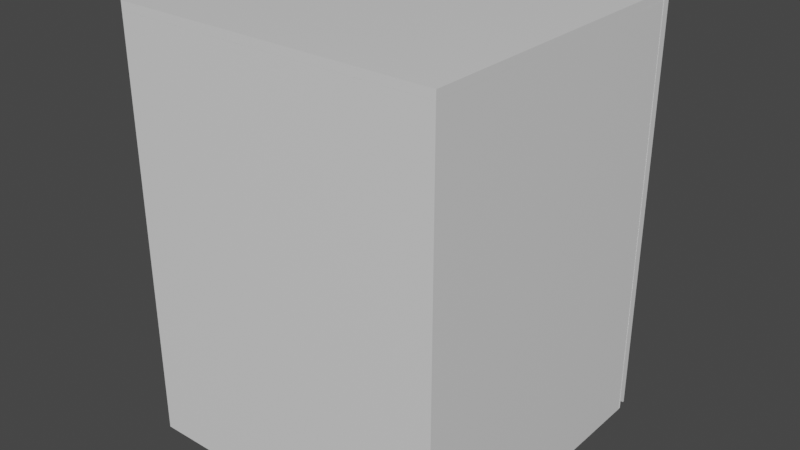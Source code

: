 # Source: Cupboard_NoAnimation.blend  (saved by Blender 2.81.16; exported with 4.5.12 LTS)
import bpy
from mathutils import Matrix  # noqa: F401  (used for matrix-valued properties, if any)

bpy.ops.wm.read_factory_settings(use_empty=True)
scene = bpy.context.scene
scene.name = 'Scene'

# ---- collections
col_collection = bpy.data.collections.new('Collection'); scene.collection.children.link(col_collection)

# ---- materials (node trees are filled in below, after node groups)
mat_material = bpy.data.materials.new('Material')
mat_material.alpha_threshold = 0.0
mat_material.use_transparent_shadow = False
mat_material.line_color = (0.0, 0.0, 0.0, 1.0)
mat_material_001 = bpy.data.materials.new('Material.001')
mat_material_001.alpha_threshold = 0.0
mat_material_001.use_transparent_shadow = False
mat_material_001.line_color = (0.0, 0.0, 0.0, 1.0)
mat_material_002 = bpy.data.materials.new('Material.002')
mat_material_002.alpha_threshold = 0.0
mat_material_002.use_transparent_shadow = False
mat_material_002.line_color = (0.0, 0.0, 0.0, 1.0)
mat_material_003 = bpy.data.materials.new('Material.003')
mat_material_003.alpha_threshold = 0.0
mat_material_003.use_transparent_shadow = False
mat_material_003.line_color = (0.0, 0.0, 0.0, 1.0)
mat_material_004 = bpy.data.materials.new('Material.004')
mat_material_004.alpha_threshold = 0.0
mat_material_004.use_transparent_shadow = False
mat_material_004.line_color = (0.0, 0.0, 0.0, 1.0)
mat_material_005 = bpy.data.materials.new('Material.005')
mat_material_005.alpha_threshold = 0.0
mat_material_005.use_transparent_shadow = False
mat_material_005.line_color = (0.0, 0.0, 0.0, 1.0)

# ---- material node trees
mat_material.use_nodes = True; mat_material.node_tree.nodes.clear()
_N = mat_material.node_tree.nodes; _L = mat_material.node_tree.links
n0 = _N.new('ShaderNodeOutputMaterial'); n0.name = 'Material Output'; n0.location = (300, 300)
n1 = _N.new('ShaderNodeBsdfPrincipled'); n1.name = 'Principled BSDF'; n1.location = (10, 300)
n1.distribution = 'GGX'
n1.subsurface_method = 'BURLEY'
n1.inputs[2].default_value = 0.4
n1.inputs[3].default_value = 1.45
n1.inputs[27].default_value = (0.0, 0.0, 0.0, 1.0)
n1.inputs[28].default_value = 1.0
_L.new(n1.outputs[0], n0.inputs[0])
n0.is_active_output = True
mat_material_001.use_nodes = True; mat_material_001.node_tree.nodes.clear()
_N = mat_material_001.node_tree.nodes; _L = mat_material_001.node_tree.links
n0 = _N.new('ShaderNodeOutputMaterial'); n0.name = 'Material Output'; n0.location = (300, 300)
n1 = _N.new('ShaderNodeBsdfPrincipled'); n1.name = 'Principled BSDF'; n1.location = (10, 300)
n1.distribution = 'GGX'
n1.subsurface_method = 'BURLEY'
n1.inputs[2].default_value = 0.4
n1.inputs[3].default_value = 1.45
n1.inputs[27].default_value = (0.0, 0.0, 0.0, 1.0)
n1.inputs[28].default_value = 1.0
_L.new(n1.outputs[0], n0.inputs[0])
n0.is_active_output = True
mat_material_002.use_nodes = True; mat_material_002.node_tree.nodes.clear()
_N = mat_material_002.node_tree.nodes; _L = mat_material_002.node_tree.links
n0 = _N.new('ShaderNodeOutputMaterial'); n0.name = 'Material Output'; n0.location = (300, 300)
n1 = _N.new('ShaderNodeBsdfPrincipled'); n1.name = 'Principled BSDF'; n1.location = (10, 300)
n1.distribution = 'GGX'
n1.subsurface_method = 'BURLEY'
n1.inputs[2].default_value = 0.4
n1.inputs[3].default_value = 1.45
n1.inputs[27].default_value = (0.0, 0.0, 0.0, 1.0)
n1.inputs[28].default_value = 1.0
_L.new(n1.outputs[0], n0.inputs[0])
n0.is_active_output = True
mat_material_003.use_nodes = True; mat_material_003.node_tree.nodes.clear()
_N = mat_material_003.node_tree.nodes; _L = mat_material_003.node_tree.links
n0 = _N.new('ShaderNodeOutputMaterial'); n0.name = 'Material Output'; n0.location = (300, 300)
n1 = _N.new('ShaderNodeBsdfPrincipled'); n1.name = 'Principled BSDF'; n1.location = (10, 300)
n1.distribution = 'GGX'
n1.subsurface_method = 'BURLEY'
n1.inputs[2].default_value = 0.4
n1.inputs[3].default_value = 1.45
n1.inputs[27].default_value = (0.0, 0.0, 0.0, 1.0)
n1.inputs[28].default_value = 1.0
_L.new(n1.outputs[0], n0.inputs[0])
n0.is_active_output = True
mat_material_004.use_nodes = True; mat_material_004.node_tree.nodes.clear()
_N = mat_material_004.node_tree.nodes; _L = mat_material_004.node_tree.links
n0 = _N.new('ShaderNodeOutputMaterial'); n0.name = 'Material Output'; n0.location = (300, 300)
n1 = _N.new('ShaderNodeBsdfPrincipled'); n1.name = 'Principled BSDF'; n1.location = (10, 300)
n1.distribution = 'GGX'
n1.subsurface_method = 'BURLEY'
n1.inputs[2].default_value = 0.4
n1.inputs[3].default_value = 1.45
n1.inputs[27].default_value = (0.0, 0.0, 0.0, 1.0)
n1.inputs[28].default_value = 1.0
_L.new(n1.outputs[0], n0.inputs[0])
n0.is_active_output = True
mat_material_005.use_nodes = True; mat_material_005.node_tree.nodes.clear()
_N = mat_material_005.node_tree.nodes; _L = mat_material_005.node_tree.links
n0 = _N.new('ShaderNodeOutputMaterial'); n0.name = 'Material Output'; n0.location = (300, 300)
n1 = _N.new('ShaderNodeBsdfPrincipled'); n1.name = 'Principled BSDF'; n1.location = (10, 300)
n1.distribution = 'GGX'
n1.subsurface_method = 'BURLEY'
n1.inputs[2].default_value = 0.4
n1.inputs[3].default_value = 1.45
n1.inputs[27].default_value = (0.0, 0.0, 0.0, 1.0)
n1.inputs[28].default_value = 1.0
_L.new(n1.outputs[0], n0.inputs[0])
n0.is_active_output = True

# ---- world
world_world = bpy.data.worlds.new('World'); scene.world = world_world
world_world.use_nodes = True; world_world.node_tree.nodes.clear()
_N = world_world.node_tree.nodes; _L = world_world.node_tree.links
n0 = _N.new('ShaderNodeOutputWorld'); n0.name = 'World Output'; n0.location = (300, 300)
n1 = _N.new('ShaderNodeBackground'); n1.name = 'Background'; n1.location = (10, 300)
n1.inputs[0].default_value = (0.05088, 0.05088, 0.05088, 1.0)
_L.new(n1.outputs[0], n0.inputs[0])
n0.is_active_output = True
world_world.color = (0.05088, 0.05088, 0.05088)
world_world.use_sun_shadow = False
world_world.sun_shadow_jitter_overblur = 0.0

# ---- meshes
me_cube = bpy.data.meshes.new('Cube')
me_cube.from_pydata([(1.0, 1.0, 1.0), (1.0, 1.0, -1.0), (1.0, -1.0, 1.0), (1.0, -1.0, -1.0), (-1.0, 1.0, 1.0), (-1.0, 1.0, -1.0), (-1.0, -1.0, 1.0), (-1.0, -1.0, -1.0)], [], [(0, 4, 6, 2), (3, 2, 6, 7), (7, 6, 4, 5), (5, 1, 3, 7), (1, 0, 2, 3), (5, 4, 0, 1)])
_uv = me_cube.uv_layers.new(name='UVMap')
_uv.uv.foreach_set('vector', [0.375, 0.0, 0.625, 0.0, 0.625, 0.25, 0.375, 0.25, 0.375, 0.25, 0.625, 0.25, 0.625, 0.5, 0.375, 0.5, 0.375, 0.5, 0.625, 0.5, 0.625, 0.75, 0.375, 0.75, 0.375, 0.75, 0.625, 0.75, 0.625, 1.0, 0.375, 1.0, 0.125, 0.5, 0.375, 0.5, 0.375, 0.75, 0.125, 0.75, 0.625, 0.5, 0.875, 0.5, 0.875, 0.75, 0.625, 0.75])
me_cube.materials.append(mat_material)
me_cube.use_remesh_preserve_volume = False
me_cube.use_remesh_preserve_attributes = False
me_cube.use_mirror_vertex_groups = False
me_cube.update()
me_cube_001 = bpy.data.meshes.new('Cube.001')
me_cube_001.from_pydata([(1.0, 1.0, 1.0), (1.0, 1.0, -1.0), (1.0, -1.0, 1.0), (1.0, -1.0, -1.0), (-1.0, 1.0, 1.0), (-1.0, 1.0, -1.0), (-1.0, -1.0, 1.0), (-1.0, -1.0, -1.0)], [], [(0, 4, 6, 2), (3, 2, 6, 7), (7, 6, 4, 5), (5, 1, 3, 7), (1, 0, 2, 3), (5, 4, 0, 1)])
_uv = me_cube_001.uv_layers.new(name='UVMap')
_uv.uv.foreach_set('vector', [0.375, 0.0, 0.625, 0.0, 0.625, 0.25, 0.375, 0.25, 0.375, 0.25, 0.625, 0.25, 0.625, 0.5, 0.375, 0.5, 0.375, 0.5, 0.625, 0.5, 0.625, 0.75, 0.375, 0.75, 0.375, 0.75, 0.625, 0.75, 0.625, 1.0, 0.375, 1.0, 0.125, 0.5, 0.375, 0.5, 0.375, 0.75, 0.125, 0.75, 0.625, 0.5, 0.875, 0.5, 0.875, 0.75, 0.625, 0.75])
me_cube_001.materials.append(mat_material_001)
me_cube_001.use_remesh_preserve_volume = False
me_cube_001.use_remesh_preserve_attributes = False
me_cube_001.use_mirror_vertex_groups = False
me_cube_001.update()
me_cube_002 = bpy.data.meshes.new('Cube.002')
me_cube_002.from_pydata([(1.0, 1.0, 1.0), (1.0, 1.0, -1.0), (1.0, -1.0, 1.0), (1.0, -1.0, -1.0), (-1.0, 1.0, 1.0), (-1.0, 1.0, -1.0), (-1.0, -1.0, 1.0), (-1.0, -1.0, -1.0)], [], [(0, 4, 6, 2), (3, 2, 6, 7), (7, 6, 4, 5), (5, 1, 3, 7), (1, 0, 2, 3), (5, 4, 0, 1)])
_uv = me_cube_002.uv_layers.new(name='UVMap')
_uv.uv.foreach_set('vector', [0.375, 0.0, 0.625, 0.0, 0.625, 0.25, 0.375, 0.25, 0.375, 0.25, 0.625, 0.25, 0.625, 0.5, 0.375, 0.5, 0.375, 0.5, 0.625, 0.5, 0.625, 0.75, 0.375, 0.75, 0.375, 0.75, 0.625, 0.75, 0.625, 1.0, 0.375, 1.0, 0.125, 0.5, 0.375, 0.5, 0.375, 0.75, 0.125, 0.75, 0.625, 0.5, 0.875, 0.5, 0.875, 0.75, 0.625, 0.75])
me_cube_002.materials.append(mat_material_002)
me_cube_002.use_remesh_preserve_volume = False
me_cube_002.use_remesh_preserve_attributes = False
me_cube_002.use_mirror_vertex_groups = False
me_cube_002.update()
me_cube_003 = bpy.data.meshes.new('Cube.003')
me_cube_003.from_pydata([(1.0, 1.0, 1.0), (1.0, 1.0, -1.0), (1.0, -1.0, 1.0), (1.0, -1.0, -1.0), (-1.0, 1.0, 1.0), (-1.0, 1.0, -1.0), (-1.0, -1.0, 1.0), (-1.0, -1.0, -1.0)], [], [(0, 4, 6, 2), (3, 2, 6, 7), (7, 6, 4, 5), (5, 1, 3, 7), (1, 0, 2, 3), (5, 4, 0, 1)])
_uv = me_cube_003.uv_layers.new(name='UVMap')
_uv.uv.foreach_set('vector', [0.375, 0.0, 0.625, 0.0, 0.625, 0.25, 0.375, 0.25, 0.375, 0.25, 0.625, 0.25, 0.625, 0.5, 0.375, 0.5, 0.375, 0.5, 0.625, 0.5, 0.625, 0.75, 0.375, 0.75, 0.375, 0.75, 0.625, 0.75, 0.625, 1.0, 0.375, 1.0, 0.125, 0.5, 0.375, 0.5, 0.375, 0.75, 0.125, 0.75, 0.625, 0.5, 0.875, 0.5, 0.875, 0.75, 0.625, 0.75])
me_cube_003.materials.append(mat_material_003)
me_cube_003.use_remesh_preserve_volume = False
me_cube_003.use_remesh_preserve_attributes = False
me_cube_003.use_mirror_vertex_groups = False
me_cube_003.update()
me_cube_004 = bpy.data.meshes.new('Cube.004')
me_cube_004.from_pydata([(1.0, 1.0, 1.0), (1.0, 1.0, -1.0), (1.0, -1.0, 1.0), (1.0, -1.0, -1.0), (-1.0, 1.0, 1.0), (-1.0, 1.0, -1.0), (-1.0, -1.0, 1.0), (-1.0, -1.0, -1.0)], [], [(0, 4, 6, 2), (3, 2, 6, 7), (7, 6, 4, 5), (5, 1, 3, 7), (1, 0, 2, 3), (5, 4, 0, 1)])
_uv = me_cube_004.uv_layers.new(name='UVMap')
_uv.uv.foreach_set('vector', [0.375, 0.0, 0.625, 0.0, 0.625, 0.25, 0.375, 0.25, 0.375, 0.25, 0.625, 0.25, 0.625, 0.5, 0.375, 0.5, 0.375, 0.5, 0.625, 0.5, 0.625, 0.75, 0.375, 0.75, 0.375, 0.75, 0.625, 0.75, 0.625, 1.0, 0.375, 1.0, 0.125, 0.5, 0.375, 0.5, 0.375, 0.75, 0.125, 0.75, 0.625, 0.5, 0.875, 0.5, 0.875, 0.75, 0.625, 0.75])
me_cube_004.materials.append(mat_material_004)
me_cube_004.use_remesh_preserve_volume = False
me_cube_004.use_remesh_preserve_attributes = False
me_cube_004.use_mirror_vertex_groups = False
me_cube_004.update()
me_cube_005 = bpy.data.meshes.new('Cube.005')
me_cube_005.from_pydata([(1.0, 1.0, 1.0), (1.0, 1.0, -1.0), (1.0, -1.0, 1.0), (1.0, -1.0, -1.0), (-1.0, 1.0, 1.0), (-1.0, 1.0, -1.0), (-1.0, -1.0, 1.0), (-1.0, -1.0, -1.0), (1.0, 1.0, -0.874), (-1.0, -1.0, -0.874), (1.0, -1.0, -0.874), (-1.0, 1.0, -0.874), (-1.0, 0.5949, -0.9992), (1.0, 0.0, 1.0), (-1.0, 0.0, 1.0), (1.0, 0.5949, -0.9992), (1.0, 0.0, -0.874), (-1.0, 0.0, -0.874), (-1.0, -0.6753, -0.9844), (1.0, -0.5, 1.0), (1.0, -0.5, -0.874), (-1.0, -0.5, 1.0), (1.0, -0.6753, -0.9844), (-1.0, -0.5, -0.874), (-1.0, -0.6753, -1.019), (-1.0, -1.0, -1.019), (1.0, -1.0, -1.019), (1.0, -0.6753, -1.019), (-1.0, -0.25, 1.0), (-1.0, -0.25, -0.874), (1.0, -0.25, 1.0), (1.0, -0.25, -0.874), (1.0, -0.6263, -0.9828), (1.0, 0.366, -0.9796), (1.0, -0.25, -0.874), (1.0, -0.2828, -0.9791), (1.0, 0.07158, -0.9781), (-1.0, 0.366, -0.9796), (-1.0, -0.6263, -0.9828), (-1.0, -0.25, -0.874), (-1.0, 0.07158, -0.9781), (-1.0, -0.2828, -0.9791)], [], [(19, 21, 6, 2), (10, 2, 6, 9), (17, 14, 4, 11), (18, 22, 27, 24), (20, 19, 2, 10), (11, 4, 0, 8), (5, 11, 8, 1), (22, 20, 10, 3), (12, 17, 11, 5), (3, 10, 9, 7), (1, 8, 16, 15), (8, 0, 13, 16), (5, 1, 15, 12), (29, 28, 14, 17), (0, 4, 14, 13), (9, 6, 21, 23), (7, 9, 23, 18), (18, 23, 29, 39, 38), (31, 30, 19, 20), (12, 15, 33, 37), (30, 28, 21, 19), (24, 27, 26, 25), (22, 3, 26, 27), (3, 7, 25, 26), (7, 18, 24, 25), (13, 14, 28, 30), (32, 34, 31, 20, 22), (16, 13, 30, 31), (38, 32, 22, 18), (23, 21, 28, 29), (37, 39, 29, 17, 12), (32, 35, 34), (35, 36, 34), (36, 33, 34), (37, 40, 39), (40, 41, 39), (41, 38, 39), (32, 38, 41, 35), (35, 41, 40, 36), (36, 40, 37, 33), (15, 16, 31, 34, 33)])
_uv = me_cube_005.uv_layers.new(name='UVMap')
_uv.uv.foreach_set('vector', [0.375, 0.1875, 0.625, 0.1875, 0.625, 0.25, 0.375, 0.25, 0.3818, 0.25, 0.625, 0.25, 0.625, 0.5, 0.3818, 0.5, 0.3818, 0.625, 0.625, 0.625, 0.625, 0.75, 0.3818, 0.75, 0.375, 0.9375, 0.625, 0.9375, 0.625, 0.9375, 0.375, 0.9375, 0.1318, 0.6875, 0.375, 0.6875, 0.375, 0.75, 0.1318, 0.75, 0.6318, 0.5, 0.875, 0.5, 0.875, 0.75, 0.6318, 0.75, 0.625, 0.5, 0.6318, 0.5, 0.6318, 0.75, 0.625, 0.75, 0.125, 0.6875, 0.1318, 0.6875, 0.1318, 0.75, 0.125, 0.75, 0.375, 0.625, 0.3818, 0.625, 0.3818, 0.75, 0.375, 0.75, 0.375, 0.25, 0.3818, 0.25, 0.3818, 0.5, 0.375, 0.5, 0.125, 0.5, 0.1318, 0.5, 0.1318, 0.625, 0.125, 0.625, 0.1318, 0.5, 0.375, 0.5, 0.375, 0.625, 0.1318, 0.625, 0.375, 0.75, 0.625, 0.75, 0.625, 0.875, 0.375, 0.875, 0.3818, 0.5938, 0.625, 0.5938, 0.625, 0.625, 0.3818, 0.625, 0.375, 0.0, 0.625, 0.0, 0.625, 0.125, 0.375, 0.125, 0.3818, 0.5, 0.625, 0.5, 0.625, 0.5625, 0.3818, 0.5625, 0.375, 0.5, 0.3818, 0.5, 0.3818, 0.5625, 0.375, 0.5625, 0.375, 0.5625, 0.3818, 0.5625, 0.3818, 0.5938, 0.3818, 0.5938, 0.375, 0.5652, 0.1318, 0.6562, 0.375, 0.6562, 0.375, 0.6875, 0.1318, 0.6875, 0.375, 0.875, 0.625, 0.875, 0.625, 0.883, 0.375, 0.883, 0.375, 0.1562, 0.625, 0.1562, 0.625, 0.1875, 0.375, 0.1875, 0.375, 0.9375, 0.625, 0.9375, 0.625, 1.0, 0.375, 1.0, 0.125, 0.6875, 0.125, 0.75, 0.125, 0.75, 0.125, 0.6875, 0.375, 0.25, 0.375, 0.5, 0.375, 0.5, 0.375, 0.25, 0.375, 0.5, 0.375, 0.5625, 0.375, 0.5625, 0.375, 0.5, 0.375, 0.125, 0.625, 0.125, 0.625, 0.1562, 0.375, 0.1562, 0.125, 0.6848, 0.1318, 0.6562, 0.1318, 0.6562, 0.1318, 0.6875, 0.125, 0.6875, 0.1318, 0.625, 0.375, 0.625, 0.375, 0.6562, 0.1318, 0.6562, 0.375, 0.9348, 0.625, 0.9348, 0.625, 0.9375, 0.375, 0.9375, 0.3818, 0.5625, 0.625, 0.5625, 0.625, 0.5938, 0.3818, 0.5938, 0.375, 0.617, 0.3818, 0.5938, 0.3818, 0.5938, 0.3818, 0.625, 0.375, 0.625, 0.625, 0.9348, 0.625, 0.916, 0.625, 0.9141, 0.625, 0.916, 0.625, 0.9062, 0.625, 0.9141, 0.625, 0.9062, 0.625, 0.9062, 0.625, 0.9141, 0.375, 0.883, 0.375, 0.8983, 0.375, 0.9062, 0.375, 0.8983, 0.375, 0.9062, 0.375, 0.9062, 0.375, 0.9062, 0.375, 0.9062, 0.375, 0.9062, 0.625, 0.9348, 0.375, 0.9348, 0.375, 0.916, 0.625, 0.916, 0.625, 0.916, 0.375, 0.916, 0.375, 0.8983, 0.625, 0.8983, 0.625, 0.8983, 0.375, 0.8983, 0.375, 0.883, 0.625, 0.883, 0.125, 0.625, 0.1318, 0.625, 0.1318, 0.6562, 0.1318, 0.6562, 0.125, 0.633])
me_cube_005.materials.append(mat_material_005)
me_cube_005.use_remesh_preserve_volume = False
me_cube_005.use_remesh_preserve_attributes = False
me_cube_005.use_mirror_vertex_groups = False
me_cube_005.update()

# ---- objects
ob_cube = bpy.data.objects.new('Cube', me_cube)
ob_cube_001 = bpy.data.objects.new('Cube.001', me_cube_001)
ob_cube_002 = bpy.data.objects.new('Cube.002', me_cube_002)
ob_cube_003 = bpy.data.objects.new('Cube.003', me_cube_003)
ob_cube_004 = bpy.data.objects.new('Cube.004', me_cube_004)
ob_cube_005 = bpy.data.objects.new('Cube.005', me_cube_005)

# ---- transforms, parenting, visibility, modifiers, constraints
ob_cube.location = (0.0, -0.1, 0.0)
ob_cube.scale = (0.75, 0.02, 1.0)
ob_cube.lock_rotations_4d = False
ob_cube.empty_display_type = 'ARROWS'
ob_cube.lineart.crease_threshold = 0.0
ob_cube_001.location = (-0.77, 0.63, 0.0)
ob_cube_001.rotation_euler = (0.0, 0.0, -1.571)
ob_cube_001.scale = (0.75, 0.02, 1.0)
ob_cube_001.lock_rotations_4d = False
ob_cube_001.empty_display_type = 'ARROWS'
ob_cube_001.lineart.crease_threshold = 0.0
ob_cube_002.location = (0.77, 0.63, 0.0)
ob_cube_002.rotation_euler = (0.0, 0.0, -1.571)
ob_cube_002.scale = (0.75, 0.02, 1.0)
ob_cube_002.lock_rotations_4d = False
ob_cube_002.empty_display_type = 'ARROWS'
ob_cube_002.lineart.crease_threshold = 0.0
ob_cube_003.location = (0.0, 0.63, -1.02)
ob_cube_003.rotation_euler = (-1.571, -0.0, 0.0)
ob_cube_003.scale = (0.79, 0.02, 0.75)
ob_cube_003.lock_rotations_4d = False
ob_cube_003.empty_display_type = 'ARROWS'
ob_cube_003.lineart.crease_threshold = 0.0
ob_cube_004.location = (0.0, 0.63, 1.02)
ob_cube_004.rotation_euler = (-1.571, -0.0, 0.0)
ob_cube_004.scale = (0.79, 0.02, 0.75)
ob_cube_004.lock_rotations_4d = False
ob_cube_004.empty_display_type = 'ARROWS'
ob_cube_004.lineart.crease_threshold = 0.0
ob_cube_005.location = (0.00121, 1.4, 0.01221)
ob_cube_005.scale = (0.79, 0.02, 1.03)
ob_cube_005.lock_rotations_4d = False
ob_cube_005.empty_display_type = 'ARROWS'
ob_cube_005.lineart.crease_threshold = 0.0

# ---- collection membership
col_collection.objects.link(ob_cube)
col_collection.objects.link(ob_cube_001)
col_collection.objects.link(ob_cube_002)
col_collection.objects.link(ob_cube_003)
col_collection.objects.link(ob_cube_004)
col_collection.objects.link(ob_cube_005)

# ---- scene / render settings (as saved in the file)
scene.frame_start = 1; scene.frame_end = 250; scene.frame_set(20)
scene.render.engine = 'BLENDER_EEVEE_NEXT'
scene.cycles.use_denoising = False
scene.cycles.samples = 128
scene.cycles.sampling_pattern = 'TABULATED_SOBOL'
scene.cycles.use_adaptive_sampling = False
scene.cycles.use_light_tree = False
scene.view_settings.view_transform = 'Filmic'
bpy.context.view_layer.update()

# ---- added for rendering (the .blend has no active camera and no usable light): camera, sun
cam_auto = bpy.data.cameras.new('AutoCamera')
cam_auto.lens = 50.0
cam_auto.sensor_width = 36.0
cam_auto.clip_end = 1000.0
ob_auto_camera = bpy.data.objects.new('AutoCamera', cam_auto)
scene.collection.objects.link(ob_auto_camera)
ob_auto_camera.location = (2.80808, -2.71897, 2.24708)
ob_auto_camera.rotation_euler = (1.09748, -7.21219e-08, 0.694738)
scene.camera = ob_auto_camera
light_auto_sun = bpy.data.lights.new('AutoSun', 'SUN')
light_auto_sun.energy = 3.0
light_auto_sun.angle = 0.0523599
ob_auto_sun = bpy.data.objects.new('AutoSun', light_auto_sun)
scene.collection.objects.link(ob_auto_sun)
ob_auto_sun.rotation_euler = (0.872665, 0.174533, 0.523599)
bpy.context.view_layer.update()
